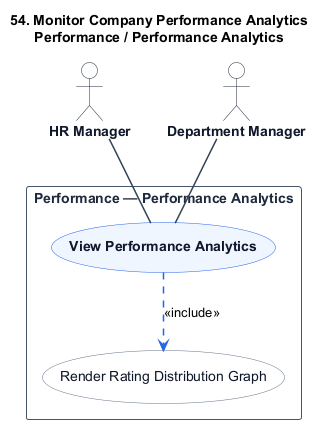

The diagram above was rendered by PlantUML. Its source (embedded in the PNG):
@startuml
title 54. Monitor Company Performance Analytics\nPerformance / Performance Analytics

skinparam shadowing false
skinparam packageStyle rectangle
skinparam actorStyle stickman

hide stereotype

skinparam ActorBorderColor #1e293b
skinparam ActorBackgroundColor #ffffff
skinparam ActorFontColor #0f172a
skinparam ActorFontStyle bold

skinparam RectangleBorderColor #475569
skinparam RectangleBackgroundColor #ffffff
skinparam RectangleFontColor #1e293b
skinparam RectangleFontStyle bold

skinparam ArrowColor #334155
skinparam ArrowThickness 1.5

skinparam usecase {
    BackgroundColor #eff6ff
    BorderColor #2563eb
    FontColor #0f172a
    FontStyle bold
}

skinparam usecase<<Inc>> {
    BackgroundColor #ffffff
    BorderColor #64748b
    FontColor #0f172a
    FontStyle normal
}

skinparam usecase<<Ext>> {
    BackgroundColor #fffbeb
    BorderColor #d97706
    FontColor #0f172a
    FontStyle normal
}

actor "HR Manager" as HRManager
actor "Department Manager" as DepartmentManager

rectangle "Performance — Performance Analytics" {
    usecase "View Performance Analytics" as UC_Main

    usecase "Render Rating Distribution Graph" as UC_Inc1 <<Inc>>


    HRManager -- UC_Main
    DepartmentManager -- UC_Main

    UC_Main .[#2563eb].> UC_Inc1 : <<include>>

}
@enduml